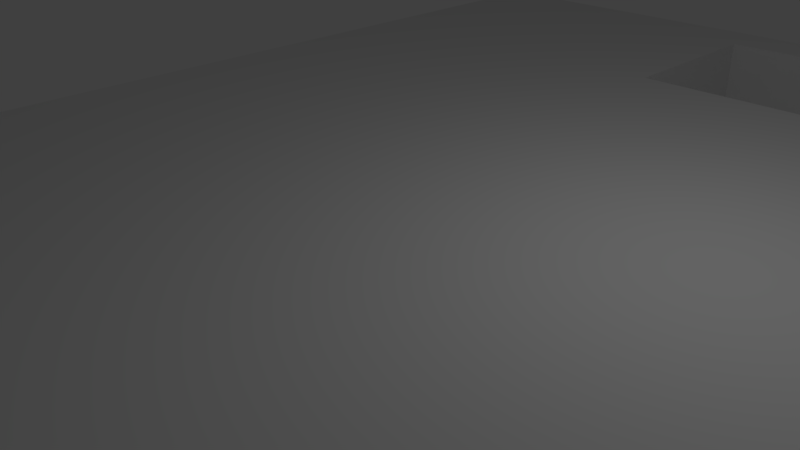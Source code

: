 # Source: schablone_1.blend  (saved by Blender 2.77.0; exported with 4.5.12 LTS)
import bpy
from mathutils import Matrix  # noqa: F401  (used for matrix-valued properties, if any)

bpy.ops.wm.read_factory_settings(use_empty=True)
scene = bpy.context.scene
scene.name = 'Scene'

# ---- collections
col_collection_1 = bpy.data.collections.new('Collection 1'); scene.collection.children.link(col_collection_1)

# ---- materials (node trees are filled in below, after node groups)
mat_material = bpy.data.materials.new('Material')
mat_material.alpha_threshold = 0.0
mat_material.use_transparent_shadow = False
mat_material.roughness = 0.5
mat_material.line_color = (0.0, 0.0, 0.0, 1.0)

# ---- material node trees

# ---- world
world_world = bpy.data.worlds.new('World'); scene.world = world_world
world_world.color = (0.05088, 0.05088, 0.05088)
world_world.use_sun_shadow = False
world_world.sun_shadow_jitter_overblur = 0.0
world_world.cycles.sampling_method = 'MANUAL'

# ---- cameras
cam_camera = bpy.data.cameras.new('Camera')
cam_camera.clip_end = 100.0
cam_camera.lens = 35.0
cam_camera.sensor_width = 32.0
cam_camera.sensor_height = 18.0
cam_camera.ortho_scale = 7.314
cam_camera.dof.focus_distance = 0.0
cam_camera.dof.aperture_fstop = 128.0

# ---- lights
light_lamp = bpy.data.lights.new('Lamp', 'POINT')
light_lamp.transmission_factor = 0.0
light_lamp.cutoff_distance = 30.0
light_lamp.energy = 100.0
light_lamp.shadow_buffer_clip_start = 1.001
light_lamp.shadow_soft_size = 0.1
light_lamp.shadow_maximum_resolution = 0.006
light_lamp.use_absolute_resolution = True

# ---- meshes
me_cube = bpy.data.meshes.new('Cube')
me_cube.from_pydata([(-0.007666, 0.6133, -1.0), (-1.0, 1.0, -1.0), (1.0, 1.0, -1.0), (0.8257, 0.6133, -1.0), (0.8257, 0.9133, -1.0), (-0.007666, 0.9133, -1.0), (1.0, -1.0, -1.0), (-1.0, -1.0, -1.0), (1.0, 1.0, 1.0), (-1.0, 1.0, 1.0), (1.0, -1.0, 1.0), (-1.0, -1.0, 1.0), (-0.007666, 0.6133, 1.0), (0.8257, 0.9133, 1.0), (0.8257, 0.6133, 1.0), (-0.007666, 0.9133, 1.0)], [], [(0, 1, 2, 3, 4, 5), (0, 3, 2, 6, 7, 1), (8, 2, 1, 9), (2, 8, 10, 6), (6, 10, 11, 7), (7, 11, 9, 1), (12, 9, 11, 10, 8, 13, 14), (12, 15, 13, 8, 9), (15, 12, 0, 5), (13, 15, 5, 4), (12, 14, 3, 0), (14, 13, 4, 3)])
me_cube.materials.append(mat_material)
me_cube.use_remesh_preserve_volume = False
me_cube.use_remesh_preserve_attributes = False
me_cube.use_mirror_vertex_groups = False
me_cube.update()

# ---- objects
ob_cube = bpy.data.objects.new('Cube', me_cube)
ob_lamp = bpy.data.objects.new('Lamp', light_lamp)
ob_camera = bpy.data.objects.new('Camera', cam_camera)

# ---- transforms, parenting, visibility, modifiers, constraints
ob_cube.location = (0.0, 0.0, 0.0)
ob_cube.scale = (6.0, 10.0, 1.0)
ob_cube.lock_rotations_4d = False
ob_cube.empty_display_type = 'ARROWS'
ob_cube.show_wire = True
ob_cube.lineart.crease_threshold = 0.0
ob_lamp.location = (4.076, 1.005, 5.904)
ob_lamp.rotation_euler = (0.6503, 0.05522, 1.866)
ob_lamp.lock_rotations_4d = False
ob_lamp.empty_display_type = 'ARROWS'
ob_lamp.color = (0.0, 0.0, 0.0, 0.0)
ob_lamp.lineart.crease_threshold = 0.0
ob_camera.location = (7.481, -6.508, 5.344)
ob_camera.rotation_euler = (1.109, 0.01082, 0.8149)
ob_camera.lock_rotations_4d = False
ob_camera.empty_display_type = 'ARROWS'
ob_camera.color = (0.0, 0.0, 0.0, 0.0)
ob_camera.display_type = 'WIRE'
ob_camera.lineart.crease_threshold = 0.0

# ---- collection membership
col_collection_1.objects.link(ob_cube)
col_collection_1.objects.link(ob_lamp)
col_collection_1.objects.link(ob_camera)

# ---- scene / render settings (as saved in the file)
scene.camera = ob_camera
scene.frame_start = 1; scene.frame_end = 250; scene.frame_set(1)
scene.render.engine = 'BLENDER_EEVEE_NEXT'
scene.render.resolution_percentage = 50
scene.render.dither_intensity = 0.0
scene.cycles.use_denoising = False
scene.cycles.samples = 128
scene.cycles.sampling_pattern = 'TABULATED_SOBOL'
scene.cycles.light_sampling_threshold = 0.0
scene.cycles.use_adaptive_sampling = False
scene.cycles.use_light_tree = False
scene.cycles.blur_glossy = 0.0
scene.cycles.sample_clamp_indirect = 0.0
scene.view_settings.view_transform = 'Standard'
bpy.context.view_layer.update()
